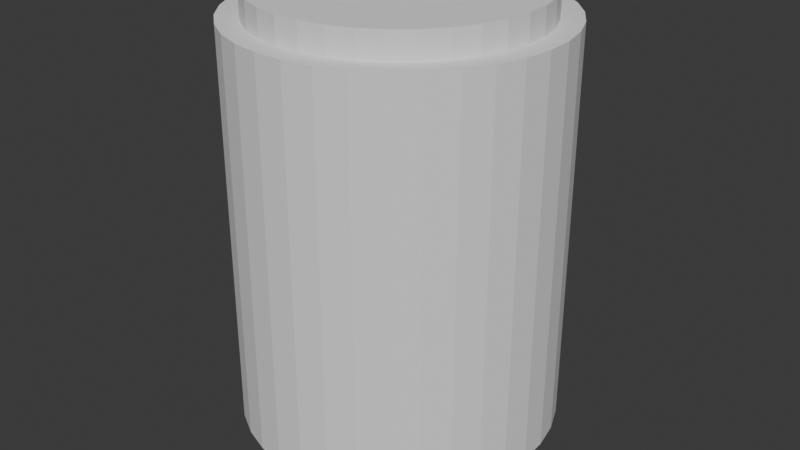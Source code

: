 # Source: trash_can.blend  (saved by Blender 4.4.32; exported with 4.5.12 LTS)
import bpy
from mathutils import Matrix  # noqa: F401  (used for matrix-valued properties, if any)

bpy.ops.wm.read_factory_settings(use_empty=True)
scene = bpy.context.scene
scene.name = 'Scene'

# ---- collections
col_collection = bpy.data.collections.new('Collection'); scene.collection.children.link(col_collection)

# ---- world
world_world = bpy.data.worlds.new('World'); scene.world = world_world
world_world.use_nodes = True; world_world.node_tree.nodes.clear()
_N = world_world.node_tree.nodes; _L = world_world.node_tree.links
n0 = _N.new('ShaderNodeOutputWorld'); n0.name = 'World Output'; n0.location = (300, 300)
n1 = _N.new('ShaderNodeBackground'); n1.name = 'Background'; n1.location = (10, 300)
n1.inputs[0].default_value = (0.05088, 0.05088, 0.05088, 1.0)
_L.new(n1.outputs[0], n0.inputs[0])
n0.is_active_output = True
world_world.color = (0.05088, 0.05088, 0.05088)
world_world.sun_shadow_jitter_overblur = 0.0

# ---- meshes
me_cylinder = bpy.data.meshes.new('Cylinder')
me_cylinder.from_pydata([(0.0, 0.8655, -1.0), (0.0, 0.8655, 1.0), (0.1545, 0.8516, -1.0), (0.1545, 0.8516, 1.0), (0.3041, 0.8103, -1.0), (0.3041, 0.8103, 1.0), (0.4439, 0.743, -1.0), (0.4439, 0.743, 1.0), (0.5695, 0.6518, -1.0), (0.5695, 0.6518, 1.0), (0.6767, 0.5396, -1.0), (0.6767, 0.5396, 1.0), (0.7622, 0.4101, -1.0), (0.7622, 0.4101, 1.0), (0.8232, 0.2675, -1.0), (0.8232, 0.2675, 1.0), (0.8577, 0.1162, -1.0), (0.8577, 0.1162, 1.0), (0.8647, -0.03883, -1.0), (0.8647, -0.03883, 1.0), (0.8438, -0.1926, -1.0), (0.8438, -0.1926, 1.0), (0.7959, -0.3402, -1.0), (0.7959, -0.3402, 1.0), (0.7223, -0.4768, -1.0), (0.7223, -0.4768, 1.0), (0.6256, -0.5981, -1.0), (0.6256, -0.5981, 1.0), (0.5087, -0.7002, -1.0), (0.5087, -0.7002, 1.0), (0.3755, -0.7798, -1.0), (0.3755, -0.7798, 1.0), (0.2303, -0.8343, -1.0), (0.2303, -0.8343, 1.0), (0.07759, -0.862, -1.0), (0.07759, -0.862, 1.0), (-0.07759, -0.862, -1.0), (-0.07759, -0.862, 1.0), (-0.2303, -0.8343, -1.0), (-0.2303, -0.8343, 1.0), (-0.3755, -0.7798, -1.0), (-0.3755, -0.7798, 1.0), (-0.5087, -0.7002, -1.0), (-0.5087, -0.7002, 1.0), (-0.6256, -0.5981, -1.0), (-0.6256, -0.5981, 1.0), (-0.7223, -0.4768, -1.0), (-0.7223, -0.4768, 1.0), (-0.7959, -0.3402, -1.0), (-0.7959, -0.3402, 1.0), (-0.8438, -0.1926, -1.0), (-0.8438, -0.1926, 1.0), (-0.8647, -0.03883, -1.0), (-0.8647, -0.03883, 1.0), (-0.8577, 0.1162, -1.0), (-0.8577, 0.1162, 1.0), (-0.8232, 0.2675, -1.0), (-0.8232, 0.2675, 1.0), (-0.7622, 0.4101, -1.0), (-0.7622, 0.4101, 1.0), (-0.6767, 0.5396, -1.0), (-0.6767, 0.5396, 1.0), (-0.5695, 0.6518, -1.0), (-0.5695, 0.6518, 1.0), (-0.4439, 0.743, -1.0), (-0.4439, 0.743, 1.0), (-0.3041, 0.8103, -1.0), (-0.3041, 0.8103, 1.0), (-0.1545, 0.8516, -1.0), (-0.1545, 0.8516, 1.0), (0.0, 1.0, -1.0), (0.1786, 0.9839, -1.0), (0.1786, 0.9839, 1.0), (0.0, 1.0, 1.0), (0.3514, 0.9362, -1.0), (0.3514, 0.9362, 1.0), (0.5129, 0.8584, -1.0), (0.5129, 0.8584, 1.0), (0.6579, 0.7531, -1.0), (0.6579, 0.7531, 1.0), (0.7818, 0.6235, -1.0), (0.7818, 0.6235, 1.0), (0.8806, 0.4739, -1.0), (0.8806, 0.4739, 1.0), (0.9511, 0.309, -1.0), (0.9511, 0.309, 1.0), (0.9909, 0.1342, -1.0), (0.9909, 0.1342, 1.0), (0.999, -0.04486, -1.0), (0.999, -0.04486, 1.0), (0.9749, -0.2225, -1.0), (0.9749, -0.2225, 1.0), (0.9195, -0.393, -1.0), (0.9195, -0.393, 1.0), (0.8346, -0.5509, -1.0), (0.8346, -0.5509, 1.0), (0.7228, -0.6911, -1.0), (0.7228, -0.6911, 1.0), (0.5878, -0.809, -1.0), (0.5878, -0.809, 1.0), (0.4339, -0.901, -1.0), (0.4339, -0.901, 1.0), (0.266, -0.964, -1.0), (0.266, -0.964, 1.0), (0.08964, -0.996, -1.0), (0.08964, -0.996, 1.0), (-0.08964, -0.996, -1.0), (-0.08964, -0.996, 1.0), (-0.266, -0.964, -1.0), (-0.266, -0.964, 1.0), (-0.4339, -0.901, -1.0), (-0.4339, -0.901, 1.0), (-0.5878, -0.809, -1.0), (-0.5878, -0.809, 1.0), (-0.7228, -0.6911, -1.0), (-0.7228, -0.6911, 1.0), (-0.8346, -0.5509, -1.0), (-0.8346, -0.5509, 1.0), (-0.9195, -0.393, -1.0), (-0.9195, -0.393, 1.0), (-0.9749, -0.2225, -1.0), (-0.9749, -0.2225, 1.0), (-0.999, -0.04486, -1.0), (-0.999, -0.04486, 1.0), (-0.9909, 0.1342, -1.0), (-0.9909, 0.1342, 1.0), (-0.9511, 0.309, -1.0), (-0.9511, 0.309, 1.0), (-0.8806, 0.4739, -1.0), (-0.8806, 0.4739, 1.0), (-0.7818, 0.6235, -1.0), (-0.7818, 0.6235, 1.0), (-0.6579, 0.7531, -1.0), (-0.6579, 0.7531, 1.0), (-0.5129, 0.8584, -1.0), (-0.5129, 0.8584, 1.0), (-0.3514, 0.9362, -1.0), (-0.3514, 0.9362, 1.0), (-0.1786, 0.9839, -1.0), (-0.1786, 0.9839, 1.0), (0.0, 0.8655, -1.0), (0.1545, 0.8516, -1.0), (0.1545, 0.8516, 1.0), (0.0, 0.8655, 1.0), (0.3041, 0.8103, -1.0), (0.3041, 0.8103, 1.0), (0.4439, 0.743, -1.0), (0.4439, 0.743, 1.0), (0.5695, 0.6518, -1.0), (0.5695, 0.6518, 1.0), (0.6767, 0.5396, -1.0), (0.6767, 0.5396, 1.0), (0.7622, 0.4101, -1.0), (0.7622, 0.4101, 1.0), (0.8232, 0.2675, -1.0), (0.8232, 0.2675, 1.0), (0.8577, 0.1162, -1.0), (0.8577, 0.1162, 1.0), (0.8647, -0.03883, -1.0), (0.8647, -0.03883, 1.0), (0.8438, -0.1926, -1.0), (0.8438, -0.1926, 1.0), (0.7959, -0.3402, -1.0), (0.7959, -0.3402, 1.0), (0.7223, -0.4768, -1.0), (0.7223, -0.4768, 1.0), (0.6256, -0.5981, -1.0), (0.6256, -0.5981, 1.0), (0.5087, -0.7002, -1.0), (0.5087, -0.7002, 1.0), (0.3755, -0.7798, -1.0), (0.3755, -0.7798, 1.0), (0.2303, -0.8343, -1.0), (0.2303, -0.8343, 1.0), (0.07759, -0.862, -1.0), (0.07759, -0.862, 1.0), (-0.07759, -0.862, -1.0), (-0.07759, -0.862, 1.0), (-0.2303, -0.8343, -1.0), (-0.2303, -0.8343, 1.0), (-0.3755, -0.7798, -1.0), (-0.3755, -0.7798, 1.0), (-0.5087, -0.7002, -1.0), (-0.5087, -0.7002, 1.0), (-0.6256, -0.5981, -1.0), (-0.6256, -0.5981, 1.0), (-0.7223, -0.4768, -1.0), (-0.7223, -0.4768, 1.0), (-0.7959, -0.3402, -1.0), (-0.7959, -0.3402, 1.0), (-0.8438, -0.1926, -1.0), (-0.8438, -0.1926, 1.0), (-0.8647, -0.03883, -1.0), (-0.8647, -0.03883, 1.0), (-0.8577, 0.1162, -1.0), (-0.8577, 0.1162, 1.0), (-0.8232, 0.2675, -1.0), (-0.8232, 0.2675, 1.0), (-0.7622, 0.4101, -1.0), (-0.7622, 0.4101, 1.0), (-0.6767, 0.5396, -1.0), (-0.6767, 0.5396, 1.0), (-0.5695, 0.6518, -1.0), (-0.5695, 0.6518, 1.0), (-0.4439, 0.743, -1.0), (-0.4439, 0.743, 1.0), (-0.3041, 0.8103, -1.0), (-0.3041, 0.8103, 1.0), (-0.1545, 0.8516, -1.0), (-0.1545, 0.8516, 1.0), (2.077e-08, 0.8655, -1.207), (0.1545, 0.8516, -1.207), (0.3041, 0.8103, -1.207), (0.4439, 0.743, -1.207), (0.5695, 0.6518, -1.207), (0.6767, 0.5396, -1.207), (0.7622, 0.4101, -1.207), (0.8232, 0.2675, -1.207), (0.8577, 0.1162, -1.207), (0.8647, -0.03883, -1.207), (0.8438, -0.1926, -1.207), (0.7959, -0.3402, -1.207), (0.7223, -0.4768, -1.207), (0.6256, -0.5981, -1.207), (0.5087, -0.7002, -1.207), (0.3755, -0.7798, -1.207), (0.2303, -0.8343, -1.207), (0.07759, -0.862, -1.207), (-0.07759, -0.862, -1.207), (-0.2303, -0.8343, -1.207), (-0.3755, -0.7798, -1.207), (-0.5087, -0.7002, -1.207), (-0.6256, -0.5981, -1.207), (-0.7223, -0.4768, -1.207), (-0.7959, -0.3402, -1.207), (-0.8438, -0.1926, -1.207), (-0.8647, -0.03883, -1.207), (-0.8577, 0.1162, -1.207), (-0.8232, 0.2675, -1.207), (-0.7622, 0.4101, -1.207), (-0.6767, 0.5396, -1.207), (-0.5695, 0.6518, -1.207), (-0.4439, 0.743, -1.207), (-0.3041, 0.8103, -1.207), (-0.1545, 0.8516, -1.207), (0.1545, 0.8516, 1.0), (0.0, 0.8655, 1.0), (0.3041, 0.8103, 1.0), (0.4439, 0.743, 1.0), (0.5695, 0.6518, 1.0), (0.6767, 0.5396, 1.0), (0.7622, 0.4101, 1.0), (0.8232, 0.2675, 1.0), (0.8577, 0.1162, 1.0), (0.8647, -0.03883, 1.0), (0.8438, -0.1926, 1.0), (0.7959, -0.3402, 1.0), (0.7223, -0.4768, 1.0), (0.6256, -0.5981, 1.0), (0.5087, -0.7002, 1.0), (0.3755, -0.7798, 1.0), (0.2303, -0.8343, 1.0), (0.07759, -0.862, 1.0), (-0.07759, -0.862, 1.0), (-0.2303, -0.8343, 1.0), (-0.3755, -0.7798, 1.0), (-0.5087, -0.7002, 1.0), (-0.6256, -0.5981, 1.0), (-0.7223, -0.4768, 1.0), (-0.7959, -0.3402, 1.0), (-0.8438, -0.1926, 1.0), (-0.8647, -0.03883, 1.0), (-0.8577, 0.1162, 1.0), (-0.8232, 0.2675, 1.0), (-0.7622, 0.4101, 1.0), (-0.6767, 0.5396, 1.0), (-0.5695, 0.6518, 1.0), (-0.4439, 0.743, 1.0), (-0.3041, 0.8103, 1.0), (-0.1545, 0.8516, 1.0), (0.08827, 0.4864, 1.129), (2.596e-09, 0.4944, 1.129), (0.1737, 0.4628, 1.129), (0.2536, 0.4244, 1.129), (0.3253, 0.3723, 1.129), (0.3865, 0.3082, 1.129), (0.4353, 0.2343, 1.129), (0.4702, 0.1528, 1.129), (0.4899, 0.06636, 1.129), (0.4939, -0.02218, 1.129), (0.482, -0.11, 1.129), (0.4546, -0.1943, 1.129), (0.4126, -0.2723, 1.129), (0.3573, -0.3416, 1.129), (0.2906, -0.4, 1.129), (0.2145, -0.4454, 1.129), (0.1315, -0.4766, 1.129), (0.04431, -0.4924, 1.129), (-0.04431, -0.4924, 1.129), (-0.1315, -0.4766, 1.129), (-0.2145, -0.4454, 1.129), (-0.2906, -0.4, 1.129), (-0.3573, -0.3416, 1.129), (-0.4126, -0.2723, 1.129), (-0.4546, -0.1943, 1.129), (-0.482, -0.11, 1.129), (-0.4939, -0.02218, 1.129), (-0.4899, 0.06636, 1.129), (-0.4702, 0.1528, 1.129), (-0.4353, 0.2343, 1.129), (-0.3865, 0.3082, 1.129), (-0.3253, 0.3723, 1.129), (-0.2536, 0.4244, 1.129), (-0.1737, 0.4628, 1.129), (-0.08827, 0.4864, 1.129), (0.1545, 0.8516, 1.129), (2.596e-09, 0.8655, 1.129), (0.3041, 0.8103, 1.129), (0.4439, 0.743, 1.129), (0.5695, 0.6518, 1.129), (0.6767, 0.5396, 1.129), (0.7622, 0.4101, 1.129), (0.8232, 0.2675, 1.129), (0.8577, 0.1162, 1.129), (0.8647, -0.03883, 1.129), (0.8438, -0.1926, 1.129), (0.7959, -0.3402, 1.129), (0.7223, -0.4768, 1.129), (0.6256, -0.5981, 1.129), (0.5087, -0.7002, 1.129), (0.3755, -0.7798, 1.129), (0.2303, -0.8343, 1.129), (0.07759, -0.862, 1.129), (-0.07759, -0.862, 1.129), (-0.2303, -0.8343, 1.129), (-0.3755, -0.7798, 1.129), (-0.5087, -0.7002, 1.129), (-0.6256, -0.5981, 1.129), (-0.7223, -0.4768, 1.129), (-0.7959, -0.3402, 1.129), (-0.8438, -0.1926, 1.129), (-0.8647, -0.03883, 1.129), (-0.8577, 0.1162, 1.129), (-0.8232, 0.2675, 1.129), (-0.7622, 0.4101, 1.129), (-0.6767, 0.5396, 1.129), (-0.5695, 0.6518, 1.129), (-0.4439, 0.743, 1.129), (-0.3041, 0.8103, 1.129), (-0.1545, 0.8516, 1.129), (0.08827, 0.4864, 1.052), (-2.546e-08, 0.4944, 1.052), (0.1737, 0.4628, 1.052), (0.2536, 0.4244, 1.052), (0.3253, 0.3723, 1.052), (0.3865, 0.3082, 1.052), (0.4353, 0.2343, 1.052), (0.4702, 0.1528, 1.052), (0.4899, 0.06636, 1.052), (0.4939, -0.02218, 1.052), (0.482, -0.11, 1.052), (0.4546, -0.1943, 1.052), (0.4126, -0.2723, 1.052), (0.3573, -0.3416, 1.052), (0.2906, -0.4, 1.052), (0.2145, -0.4454, 1.052), (0.1315, -0.4766, 1.052), (0.04431, -0.4924, 1.052), (-0.04431, -0.4924, 1.052), (-0.1315, -0.4766, 1.052), (-0.2145, -0.4454, 1.052), (-0.2906, -0.4, 1.052), (-0.3573, -0.3416, 1.052), (-0.4126, -0.2723, 1.052), (-0.4546, -0.1943, 1.052), (-0.482, -0.11, 1.052), (-0.4939, -0.02218, 1.052), (-0.4899, 0.06636, 1.052), (-0.4702, 0.1528, 1.052), (-0.4353, 0.2343, 1.052), (-0.3865, 0.3082, 1.052), (-0.3253, 0.3723, 1.052), (-0.2536, 0.4244, 1.052), (-0.1737, 0.4628, 1.052), (-0.08827, 0.4864, 1.052)], [], [(70, 73, 72, 71), (71, 72, 75, 74), (74, 75, 77, 76), (76, 77, 79, 78), (78, 79, 81, 80), (80, 81, 83, 82), (82, 83, 85, 84), (84, 85, 87, 86), (86, 87, 89, 88), (88, 89, 91, 90), (90, 91, 93, 92), (92, 93, 95, 94), (94, 95, 97, 96), (96, 97, 99, 98), (98, 99, 101, 100), (100, 101, 103, 102), (102, 103, 105, 104), (104, 105, 107, 106), (106, 107, 109, 108), (108, 109, 111, 110), (110, 111, 113, 112), (112, 113, 115, 114), (114, 115, 117, 116), (116, 117, 119, 118), (118, 119, 121, 120), (120, 121, 123, 122), (122, 123, 125, 124), (124, 125, 127, 126), (126, 127, 129, 128), (128, 129, 131, 130), (130, 131, 133, 132), (132, 133, 135, 134), (134, 135, 137, 136), (41, 39, 179, 181), (136, 137, 139, 138), (138, 139, 73, 70), (67, 65, 205, 207), (2, 0, 70, 71), (1, 3, 72, 73), (4, 2, 71, 74), (3, 5, 75, 72), (6, 4, 74, 76), (5, 7, 77, 75), (8, 6, 76, 78), (7, 9, 79, 77), (10, 8, 78, 80), (9, 11, 81, 79), (12, 10, 80, 82), (11, 13, 83, 81), (14, 12, 82, 84), (13, 15, 85, 83), (16, 14, 84, 86), (15, 17, 87, 85), (18, 16, 86, 88), (17, 19, 89, 87), (20, 18, 88, 90), (19, 21, 91, 89), (22, 20, 90, 92), (21, 23, 93, 91), (24, 22, 92, 94), (23, 25, 95, 93), (26, 24, 94, 96), (25, 27, 97, 95), (28, 26, 96, 98), (27, 29, 99, 97), (30, 28, 98, 100), (29, 31, 101, 99), (32, 30, 100, 102), (31, 33, 103, 101), (34, 32, 102, 104), (33, 35, 105, 103), (36, 34, 104, 106), (35, 37, 107, 105), (38, 36, 106, 108), (37, 39, 109, 107), (40, 38, 108, 110), (39, 41, 111, 109), (42, 40, 110, 112), (41, 43, 113, 111), (44, 42, 112, 114), (43, 45, 115, 113), (46, 44, 114, 116), (45, 47, 117, 115), (48, 46, 116, 118), (47, 49, 119, 117), (50, 48, 118, 120), (49, 51, 121, 119), (52, 50, 120, 122), (51, 53, 123, 121), (54, 52, 122, 124), (53, 55, 125, 123), (56, 54, 124, 126), (55, 57, 127, 125), (58, 56, 126, 128), (57, 59, 129, 127), (60, 58, 128, 130), (59, 61, 131, 129), (62, 60, 130, 132), (61, 63, 133, 131), (64, 62, 132, 134), (63, 65, 135, 133), (66, 64, 134, 136), (65, 67, 137, 135), (68, 66, 136, 138), (67, 69, 139, 137), (0, 68, 138, 70), (69, 1, 73, 139), (183, 181, 265, 266), (154, 156, 218, 217), (15, 13, 153, 155), (66, 68, 208, 206), (40, 42, 182, 180), (14, 16, 156, 154), (69, 67, 207, 209), (43, 41, 181, 183), (17, 15, 155, 157), (68, 0, 140, 208), (42, 44, 184, 182), (16, 18, 158, 156), (1, 69, 209, 143), (45, 43, 183, 185), (19, 17, 157, 159), (44, 46, 186, 184), (18, 20, 160, 158), (47, 45, 185, 187), (21, 19, 159, 161), (46, 48, 188, 186), (20, 22, 162, 160), (49, 47, 187, 189), (23, 21, 161, 163), (48, 50, 190, 188), (22, 24, 164, 162), (51, 49, 189, 191), (25, 23, 163, 165), (50, 52, 192, 190), (24, 26, 166, 164), (53, 51, 191, 193), (27, 25, 165, 167), (52, 54, 194, 192), (26, 28, 168, 166), (0, 2, 141, 140), (55, 53, 193, 195), (29, 27, 167, 169), (3, 1, 143, 142), (54, 56, 196, 194), (28, 30, 170, 168), (2, 4, 144, 141), (57, 55, 195, 197), (31, 29, 169, 171), (5, 3, 142, 145), (56, 58, 198, 196), (30, 32, 172, 170), (4, 6, 146, 144), (59, 57, 197, 199), (33, 31, 171, 173), (7, 5, 145, 147), (58, 60, 200, 198), (32, 34, 174, 172), (6, 8, 148, 146), (61, 59, 199, 201), (35, 33, 173, 175), (9, 7, 147, 149), (60, 62, 202, 200), (34, 36, 176, 174), (8, 10, 150, 148), (63, 61, 201, 203), (37, 35, 175, 177), (11, 9, 149, 151), (62, 64, 204, 202), (36, 38, 178, 176), (10, 12, 152, 150), (65, 63, 203, 205), (39, 37, 177, 179), (13, 11, 151, 153), (64, 66, 206, 204), (38, 40, 180, 178), (12, 14, 154, 152), (210, 211, 212, 213, 214, 215, 216, 217, 218, 219, 220, 221, 222, 223, 224, 225, 226, 227, 228, 229, 230, 231, 232, 233, 234, 235, 236, 237, 238, 239, 240, 241, 242, 243, 244), (208, 140, 210, 244), (168, 170, 225, 224), (182, 184, 232, 231), (141, 144, 212, 211), (196, 198, 239, 238), (156, 158, 219, 218), (170, 172, 226, 225), (184, 186, 233, 232), (144, 146, 213, 212), (198, 200, 240, 239), (158, 160, 220, 219), (172, 174, 227, 226), (186, 188, 234, 233), (146, 148, 214, 213), (200, 202, 241, 240), (160, 162, 221, 220), (174, 176, 228, 227), (188, 190, 235, 234), (148, 150, 215, 214), (202, 204, 242, 241), (162, 164, 222, 221), (176, 178, 229, 228), (190, 192, 236, 235), (150, 152, 216, 215), (204, 206, 243, 242), (164, 166, 223, 222), (178, 180, 230, 229), (192, 194, 237, 236), (152, 154, 217, 216), (206, 208, 244, 243), (166, 168, 224, 223), (180, 182, 231, 230), (140, 141, 211, 210), (194, 196, 238, 237), (251, 250, 320, 321), (142, 143, 246, 245), (197, 195, 272, 273), (157, 155, 252, 253), (143, 209, 279, 246), (171, 169, 259, 260), (185, 183, 266, 267), (145, 142, 245, 247), (199, 197, 273, 274), (159, 157, 253, 254), (173, 171, 260, 261), (187, 185, 267, 268), (147, 145, 247, 248), (201, 199, 274, 275), (161, 159, 254, 255), (175, 173, 261, 262), (189, 187, 268, 269), (149, 147, 248, 249), (203, 201, 275, 276), (163, 161, 255, 256), (177, 175, 262, 263), (191, 189, 269, 270), (151, 149, 249, 250), (205, 203, 276, 277), (165, 163, 256, 257), (179, 177, 263, 264), (193, 191, 270, 271), (153, 151, 250, 251), (207, 205, 277, 278), (167, 165, 257, 258), (181, 179, 264, 265), (195, 193, 271, 272), (155, 153, 251, 252), (209, 207, 278, 279), (169, 167, 258, 259), (305, 304, 374, 375), (278, 277, 347, 348), (265, 264, 334, 335), (252, 251, 321, 322), (279, 278, 348, 349), (266, 265, 335, 336), (253, 252, 322, 323), (246, 279, 349, 316), (267, 266, 336, 337), (254, 253, 323, 324), (268, 267, 337, 338), (255, 254, 324, 325), (269, 268, 338, 339), (256, 255, 325, 326), (270, 269, 339, 340), (257, 256, 326, 327), (271, 270, 340, 341), (258, 257, 327, 328), (272, 271, 341, 342), (259, 258, 328, 329), (245, 246, 316, 315), (273, 272, 342, 343), (260, 259, 329, 330), (247, 245, 315, 317), (274, 273, 343, 344), (261, 260, 330, 331), (248, 247, 317, 318), (275, 274, 344, 345), (262, 261, 331, 332), (249, 248, 318, 319), (276, 275, 345, 346), (263, 262, 332, 333), (250, 249, 319, 320), (277, 276, 346, 347), (264, 263, 333, 334), (281, 280, 315, 316), (280, 282, 317, 315), (282, 283, 318, 317), (283, 284, 319, 318), (284, 285, 320, 319), (285, 286, 321, 320), (286, 287, 322, 321), (287, 288, 323, 322), (288, 289, 324, 323), (289, 290, 325, 324), (290, 291, 326, 325), (291, 292, 327, 326), (292, 293, 328, 327), (293, 294, 329, 328), (294, 295, 330, 329), (295, 296, 331, 330), (296, 297, 332, 331), (297, 298, 333, 332), (298, 299, 334, 333), (299, 300, 335, 334), (300, 301, 336, 335), (301, 302, 337, 336), (302, 303, 338, 337), (303, 304, 339, 338), (304, 305, 340, 339), (305, 306, 341, 340), (306, 307, 342, 341), (307, 308, 343, 342), (308, 309, 344, 343), (309, 310, 345, 344), (310, 311, 346, 345), (311, 312, 347, 346), (312, 313, 348, 347), (313, 314, 349, 348), (314, 281, 316, 349), (350, 351, 384, 383, 382, 381, 380, 379, 378, 377, 376, 375, 374, 373, 372, 371, 370, 369, 368, 367, 366, 365, 364, 363, 362, 361, 360, 359, 358, 357, 356, 355, 354, 353, 352), (292, 291, 361, 362), (306, 305, 375, 376), (293, 292, 362, 363), (307, 306, 376, 377), (294, 293, 363, 364), (280, 281, 351, 350), (308, 307, 377, 378), (295, 294, 364, 365), (282, 280, 350, 352), (309, 308, 378, 379), (296, 295, 365, 366), (283, 282, 352, 353), (310, 309, 379, 380), (297, 296, 366, 367), (284, 283, 353, 354), (311, 310, 380, 381), (298, 297, 367, 368), (285, 284, 354, 355), (312, 311, 381, 382), (299, 298, 368, 369), (286, 285, 355, 356), (313, 312, 382, 383), (300, 299, 369, 370), (287, 286, 356, 357), (314, 313, 383, 384), (301, 300, 370, 371), (288, 287, 357, 358), (281, 314, 384, 351), (302, 301, 371, 372), (289, 288, 358, 359), (303, 302, 372, 373), (290, 289, 359, 360), (304, 303, 373, 374), (291, 290, 360, 361)])
_uv = me_cylinder.uv_layers.new(name='UVMap')
_uv.uv.foreach_set('vector', [1.0, 0.5, 1.0, 1.0, 0.9714, 1.0, 0.9714, 0.5, 0.9714, 0.5, 0.9714, 1.0, 0.9429, 1.0, 0.9429, 0.5, 0.9429, 0.5, 0.9429, 1.0, 0.9143, 1.0, 0.9143, 0.5, 0.9143, 0.5, 0.9143, 1.0, 0.8857, 1.0, 0.8857, 0.5, 0.8857, 0.5, 0.8857, 1.0, 0.8571, 1.0, 0.8571, 0.5, 0.8571, 0.5, 0.8571, 1.0, 0.8286, 1.0, 0.8286, 0.5, 0.8286, 0.5, 0.8286, 1.0, 0.8, 1.0, 0.8, 0.5, 0.8, 0.5, 0.8, 1.0, 0.7714, 1.0, 0.7714, 0.5, 0.7714, 0.5, 0.7714, 1.0, 0.7429, 1.0, 0.7429, 0.5, 0.7429, 0.5, 0.7429, 1.0, 0.7143, 1.0, 0.7143, 0.5, 0.7143, 0.5, 0.7143, 1.0, 0.6857, 1.0, 0.6857, 0.5, 0.6857, 0.5, 0.6857, 1.0, 0.6571, 1.0, 0.6571, 0.5, 0.6571, 0.5, 0.6571, 1.0, 0.6286, 1.0, 0.6286, 0.5, 0.6286, 0.5, 0.6286, 1.0, 0.6, 1.0, 0.6, 0.5, 0.6, 0.5, 0.6, 1.0, 0.5714, 1.0, 0.5714, 0.5, 0.5714, 0.5, 0.5714, 1.0, 0.5429, 1.0, 0.5429, 0.5, 0.5429, 0.5, 0.5429, 1.0, 0.5143, 1.0, 0.5143, 0.5, 0.5143, 0.5, 0.5143, 1.0, 0.4857, 1.0, 0.4857, 0.5, 0.4857, 0.5, 0.4857, 1.0, 0.4571, 1.0, 0.4571, 0.5, 0.4571, 0.5, 0.4571, 1.0, 0.4286, 1.0, 0.4286, 0.5, 0.4286, 0.5, 0.4286, 1.0, 0.4, 1.0, 0.4, 0.5, 0.4, 0.5, 0.4, 1.0, 0.3714, 1.0, 0.3714, 0.5, 0.3714, 0.5, 0.3714, 1.0, 0.3429, 1.0, 0.3429, 0.5, 0.3429, 0.5, 0.3429, 1.0, 0.3143, 1.0, 0.3143, 0.5, 0.3143, 0.5, 0.3143, 1.0, 0.2857, 1.0, 0.2857, 0.5, 0.2857, 0.5, 0.2857, 1.0, 0.2571, 1.0, 0.2571, 0.5, 0.2571, 0.5, 0.2571, 1.0, 0.2286, 1.0, 0.2286, 0.5, 0.2286, 0.5, 0.2286, 1.0, 0.2, 1.0, 0.2, 0.5, 0.2, 0.5, 0.2, 1.0, 0.1714, 1.0, 0.1714, 0.5, 0.1714, 0.5, 0.1714, 1.0, 0.1429, 1.0, 0.1429, 0.5, 0.1429, 0.5, 0.1429, 1.0, 0.1143, 1.0, 0.1143, 0.5, 0.1143, 0.5, 0.1143, 1.0, 0.08571, 1.0, 0.08571, 0.5, 0.08571, 0.5, 0.08571, 1.0, 0.05714, 1.0, 0.05714, 0.5, 0.1599, 0.06284, 0.1947, 0.04976, 0.1947, 0.04976, 0.1599, 0.06284, 0.05714, 0.5, 0.05714, 1.0, 0.02857, 1.0, 0.02857, 0.5, 0.02857, 0.5, 0.02857, 1.0, 5.588e-08, 1.0, 5.588e-08, 0.5, 0.177, 0.4445, 0.1435, 0.4283, 0.1435, 0.4283, 0.177, 0.4445, 0.7871, 0.4544, 0.75, 0.4577, 0.75, 0.49, 0.7929, 0.4861, 0.25, 0.4577, 0.2871, 0.4544, 0.2929, 0.4861, 0.25, 0.49, 0.823, 0.4445, 0.7871, 0.4544, 0.7929, 0.4861, 0.8343, 0.4747, 0.2871, 0.4544, 0.323, 0.4445, 0.3343, 0.4747, 0.2929, 0.4861, 0.8565, 0.4283, 0.823, 0.4445, 0.8343, 0.4747, 0.8731, 0.456, 0.323, 0.4445, 0.3565, 0.4283, 0.3731, 0.456, 0.3343, 0.4747, 0.8867, 0.4064, 0.8565, 0.4283, 0.8731, 0.456, 0.9079, 0.4307, 0.3565, 0.4283, 0.3867, 0.4064, 0.4079, 0.4307, 0.3731, 0.456, 0.9124, 0.3795, 0.8867, 0.4064, 0.9079, 0.4307, 0.9376, 0.3996, 0.3867, 0.4064, 0.4124, 0.3795, 0.4376, 0.3996, 0.4079, 0.4307, 0.9329, 0.3484, 0.9124, 0.3795, 0.9376, 0.3996, 0.9613, 0.3637, 0.4124, 0.3795, 0.4329, 0.3484, 0.4613, 0.3637, 0.4376, 0.3996, 0.9476, 0.3142, 0.9329, 0.3484, 0.9613, 0.3637, 0.9783, 0.3242, 0.4329, 0.3484, 0.4476, 0.3142, 0.4783, 0.3242, 0.4613, 0.3637, 0.9558, 0.2779, 0.9476, 0.3142, 0.9783, 0.3242, 0.9878, 0.2822, 0.4476, 0.3142, 0.4558, 0.2779, 0.4878, 0.2822, 0.4783, 0.3242, 0.9575, 0.2407, 0.9558, 0.2779, 0.9878, 0.2822, 0.9898, 0.2392, 0.4558, 0.2779, 0.4575, 0.2407, 0.4898, 0.2392, 0.4878, 0.2822, 0.9525, 0.2038, 0.9575, 0.2407, 0.9898, 0.2392, 0.984, 0.1966, 0.4575, 0.2407, 0.4525, 0.2038, 0.484, 0.1966, 0.4898, 0.2392, 0.941, 0.1684, 0.9525, 0.2038, 0.984, 0.1966, 0.9707, 0.1557, 0.4525, 0.2038, 0.441, 0.1684, 0.4707, 0.1557, 0.484, 0.1966, 0.9234, 0.1356, 0.941, 0.1684, 0.9707, 0.1557, 0.9503, 0.1178, 0.441, 0.1684, 0.4234, 0.1356, 0.4503, 0.1178, 0.4707, 0.1557, 0.9001, 0.1064, 0.9234, 0.1356, 0.9503, 0.1178, 0.9235, 0.08414, 0.4234, 0.1356, 0.4001, 0.1064, 0.4235, 0.08414, 0.4503, 0.1178, 0.8721, 0.08195, 0.9001, 0.1064, 0.9235, 0.08414, 0.8911, 0.05584, 0.4001, 0.1064, 0.3721, 0.08195, 0.3911, 0.05584, 0.4235, 0.08414, 0.8401, 0.06284, 0.8721, 0.08195, 0.8911, 0.05584, 0.8541, 0.03377, 0.3721, 0.08195, 0.3401, 0.06284, 0.3541, 0.03377, 0.3911, 0.05584, 0.8053, 0.04976, 0.8401, 0.06284, 0.8541, 0.03377, 0.8138, 0.01865, 0.3401, 0.06284, 0.3053, 0.04976, 0.3138, 0.01865, 0.3541, 0.03377, 0.7686, 0.04311, 0.8053, 0.04976, 0.8138, 0.01865, 0.7715, 0.01097, 0.3053, 0.04976, 0.2686, 0.04311, 0.2715, 0.01097, 0.3138, 0.01865, 0.7314, 0.04311, 0.7686, 0.04311, 0.7715, 0.01097, 0.7285, 0.01097, 0.2686, 0.04311, 0.2314, 0.04311, 0.2285, 0.01097, 0.2715, 0.01097, 0.6947, 0.04976, 0.7314, 0.04311, 0.7285, 0.01097, 0.6862, 0.01865, 0.2314, 0.04311, 0.1947, 0.04976, 0.1862, 0.01865, 0.2285, 0.01097, 0.6599, 0.06284, 0.6947, 0.04976, 0.6862, 0.01865, 0.6459, 0.03377, 0.1947, 0.04976, 0.1599, 0.06284, 0.1459, 0.03377, 0.1862, 0.01865, 0.6279, 0.08195, 0.6599, 0.06284, 0.6459, 0.03377, 0.6089, 0.05584, 0.1599, 0.06284, 0.1279, 0.08195, 0.1089, 0.05584, 0.1459, 0.03377, 0.5999, 0.1064, 0.6279, 0.08195, 0.6089, 0.05584, 0.5765, 0.08414, 0.1279, 0.08195, 0.09986, 0.1064, 0.07653, 0.08414, 0.1089, 0.05584, 0.5766, 0.1356, 0.5999, 0.1064, 0.5765, 0.08414, 0.5497, 0.1178, 0.09986, 0.1064, 0.07664, 0.1356, 0.0497, 0.1178, 0.07653, 0.08414, 0.559, 0.1684, 0.5766, 0.1356, 0.5497, 0.1178, 0.5293, 0.1557, 0.07664, 0.1356, 0.05899, 0.1684, 0.02931, 0.1557, 0.0497, 0.1178, 0.5475, 0.2038, 0.559, 0.1684, 0.5293, 0.1557, 0.516, 0.1966, 0.05899, 0.1684, 0.04748, 0.2038, 0.01602, 0.1966, 0.02931, 0.1557, 0.5425, 0.2407, 0.5475, 0.2038, 0.516, 0.1966, 0.5102, 0.2392, 0.04748, 0.2038, 0.04248, 0.2407, 0.01024, 0.2392, 0.01602, 0.1966, 0.5442, 0.2779, 0.5425, 0.2407, 0.5102, 0.2392, 0.5122, 0.2822, 0.04248, 0.2407, 0.04415, 0.2779, 0.01217, 0.2822, 0.01024, 0.2392, 0.5524, 0.3142, 0.5442, 0.2779, 0.5122, 0.2822, 0.5217, 0.3242, 0.04415, 0.2779, 0.05244, 0.3142, 0.02175, 0.3242, 0.01217, 0.2822, 0.5671, 0.3484, 0.5524, 0.3142, 0.5217, 0.3242, 0.5387, 0.3637, 0.05244, 0.3142, 0.06708, 0.3484, 0.03866, 0.3637, 0.02175, 0.3242, 0.5876, 0.3795, 0.5671, 0.3484, 0.5387, 0.3637, 0.5624, 0.3996, 0.06708, 0.3484, 0.08759, 0.3795, 0.06236, 0.3996, 0.03866, 0.3637, 0.6133, 0.4064, 0.5876, 0.3795, 0.5624, 0.3996, 0.5921, 0.4307, 0.08759, 0.3795, 0.1133, 0.4064, 0.09209, 0.4307, 0.06236, 0.3996, 0.6435, 0.4283, 0.6133, 0.4064, 0.5921, 0.4307, 0.6269, 0.456, 0.1133, 0.4064, 0.1435, 0.4283, 0.1269, 0.456, 0.09209, 0.4307, 0.677, 0.4445, 0.6435, 0.4283, 0.6269, 0.456, 0.6657, 0.4747, 0.1435, 0.4283, 0.177, 0.4445, 0.1657, 0.4747, 0.1269, 0.456, 0.7129, 0.4544, 0.677, 0.4445, 0.6657, 0.4747, 0.7071, 0.4861, 0.177, 0.4445, 0.2129, 0.4544, 0.2071, 0.4861, 0.1657, 0.4747, 0.75, 0.4577, 0.7129, 0.4544, 0.7071, 0.4861, 0.75, 0.49, 0.2129, 0.4544, 0.25, 0.4577, 0.25, 0.49, 0.2071, 0.4861, 0.1279, 0.08195, 0.1599, 0.06284, 0.1599, 0.06284, 0.1279, 0.08195, 0.9476, 0.3142, 0.9558, 0.2779, 0.9558, 0.2779, 0.9476, 0.3142, 0.4476, 0.3142, 0.4329, 0.3484, 0.4329, 0.3484, 0.4476, 0.3142, 0.677, 0.4445, 0.7129, 0.4544, 0.7129, 0.4544, 0.677, 0.4445, 0.6599, 0.06284, 0.6279, 0.08195, 0.6279, 0.08195, 0.6599, 0.06284, 0.9476, 0.3142, 0.9558, 0.2779, 0.9558, 0.2779, 0.9476, 0.3142, 0.2129, 0.4544, 0.177, 0.4445, 0.177, 0.4445, 0.2129, 0.4544, 0.1279, 0.08195, 0.1599, 0.06284, 0.1599, 0.06284, 0.1279, 0.08195, 0.4558, 0.2779, 0.4476, 0.3142, 0.4476, 0.3142, 0.4558, 0.2779, 0.7129, 0.4544, 0.75, 0.4577, 0.75, 0.4577, 0.7129, 0.4544, 0.6279, 0.08195, 0.5999, 0.1064, 0.5999, 0.1064, 0.6279, 0.08195, 0.9558, 0.2779, 0.9575, 0.2407, 0.9575, 0.2407, 0.9558, 0.2779, 0.25, 0.4577, 0.2129, 0.4544, 0.2129, 0.4544, 0.25, 0.4577, 0.09986, 0.1064, 0.1279, 0.08195, 0.1279, 0.08195, 0.09986, 0.1064, 0.4575, 0.2407, 0.4558, 0.2779, 0.4558, 0.2779, 0.4575, 0.2407, 0.5999, 0.1064, 0.5766, 0.1356, 0.5766, 0.1356, 0.5999, 0.1064, 0.9575, 0.2407, 0.9525, 0.2038, 0.9525, 0.2038, 0.9575, 0.2407, 0.07664, 0.1356, 0.09986, 0.1064, 0.09986, 0.1064, 0.07664, 0.1356, 0.4525, 0.2038, 0.4575, 0.2407, 0.4575, 0.2407, 0.4525, 0.2038, 0.5766, 0.1356, 0.559, 0.1684, 0.559, 0.1684, 0.5766, 0.1356, 0.9525, 0.2038, 0.941, 0.1684, 0.941, 0.1684, 0.9525, 0.2038, 0.05899, 0.1684, 0.07664, 0.1356, 0.07664, 0.1356, 0.05899, 0.1684, 0.441, 0.1684, 0.4525, 0.2038, 0.4525, 0.2038, 0.441, 0.1684, 0.559, 0.1684, 0.5475, 0.2038, 0.5475, 0.2038, 0.559, 0.1684, 0.941, 0.1684, 0.9234, 0.1356, 0.9234, 0.1356, 0.941, 0.1684, 0.04748, 0.2038, 0.05899, 0.1684, 0.05899, 0.1684, 0.04748, 0.2038, 0.4234, 0.1356, 0.441, 0.1684, 0.441, 0.1684, 0.4234, 0.1356, 0.5475, 0.2038, 0.5425, 0.2407, 0.5425, 0.2407, 0.5475, 0.2038, 0.9234, 0.1356, 0.9001, 0.1064, 0.9001, 0.1064, 0.9234, 0.1356, 0.04248, 0.2407, 0.04748, 0.2038, 0.04748, 0.2038, 0.04248, 0.2407, 0.4001, 0.1064, 0.4234, 0.1356, 0.4234, 0.1356, 0.4001, 0.1064, 0.5425, 0.2407, 0.5442, 0.2779, 0.5442, 0.2779, 0.5425, 0.2407, 0.9001, 0.1064, 0.8721, 0.08195, 0.8721, 0.08195, 0.9001, 0.1064, 0.75, 0.4577, 0.7871, 0.4544, 0.7871, 0.4544, 0.75, 0.4577, 0.04415, 0.2779, 0.04248, 0.2407, 0.04248, 0.2407, 0.04415, 0.2779, 0.3721, 0.08195, 0.4001, 0.1064, 0.4001, 0.1064, 0.3721, 0.08195, 0.2871, 0.4544, 0.25, 0.4577, 0.25, 0.4577, 0.2871, 0.4544, 0.5442, 0.2779, 0.5524, 0.3142, 0.5524, 0.3142, 0.5442, 0.2779, 0.8721, 0.08195, 0.8401, 0.06284, 0.8401, 0.06284, 0.8721, 0.08195, 0.7871, 0.4544, 0.823, 0.4445, 0.823, 0.4445, 0.7871, 0.4544, 0.05244, 0.3142, 0.04415, 0.2779, 0.04415, 0.2779, 0.05244, 0.3142, 0.3401, 0.06284, 0.3721, 0.08195, 0.3721, 0.08195, 0.3401, 0.06284, 0.323, 0.4445, 0.2871, 0.4544, 0.2871, 0.4544, 0.323, 0.4445, 0.5524, 0.3142, 0.5671, 0.3484, 0.5671, 0.3484, 0.5524, 0.3142, 0.8401, 0.06284, 0.8053, 0.04976, 0.8053, 0.04976, 0.8401, 0.06284, 0.823, 0.4445, 0.8565, 0.4283, 0.8565, 0.4283, 0.823, 0.4445, 0.06708, 0.3484, 0.05244, 0.3142, 0.05244, 0.3142, 0.06708, 0.3484, 0.3053, 0.04976, 0.3401, 0.06284, 0.3401, 0.06284, 0.3053, 0.04976, 0.3565, 0.4283, 0.323, 0.4445, 0.323, 0.4445, 0.3565, 0.4283, 0.5671, 0.3484, 0.5876, 0.3795, 0.5876, 0.3795, 0.5671, 0.3484, 0.8053, 0.04976, 0.7686, 0.04311, 0.7686, 0.04311, 0.8053, 0.04976, 0.8565, 0.4283, 0.8867, 0.4064, 0.8867, 0.4064, 0.8565, 0.4283, 0.08759, 0.3795, 0.06708, 0.3484, 0.06708, 0.3484, 0.08759, 0.3795, 0.2686, 0.04311, 0.3053, 0.04976, 0.3053, 0.04976, 0.2686, 0.04311, 0.3867, 0.4064, 0.3565, 0.4283, 0.3565, 0.4283, 0.3867, 0.4064, 0.5876, 0.3795, 0.6133, 0.4064, 0.6133, 0.4064, 0.5876, 0.3795, 0.7686, 0.04311, 0.7314, 0.04311, 0.7314, 0.04311, 0.7686, 0.04311, 0.8867, 0.4064, 0.9124, 0.3795, 0.9124, 0.3795, 0.8867, 0.4064, 0.1133, 0.4064, 0.08759, 0.3795, 0.08759, 0.3795, 0.1133, 0.4064, 0.2314, 0.04311, 0.2686, 0.04311, 0.2686, 0.04311, 0.2314, 0.04311, 0.4124, 0.3795, 0.3867, 0.4064, 0.3867, 0.4064, 0.4124, 0.3795, 0.6133, 0.4064, 0.6435, 0.4283, 0.6435, 0.4283, 0.6133, 0.4064, 0.7314, 0.04311, 0.6947, 0.04976, 0.6947, 0.04976, 0.7314, 0.04311, 0.9124, 0.3795, 0.9329, 0.3484, 0.9329, 0.3484, 0.9124, 0.3795, 0.1435, 0.4283, 0.1133, 0.4064, 0.1133, 0.4064, 0.1435, 0.4283, 0.1947, 0.04976, 0.2314, 0.04311, 0.2314, 0.04311, 0.1947, 0.04976, 0.4329, 0.3484, 0.4124, 0.3795, 0.4124, 0.3795, 0.4329, 0.3484, 0.6435, 0.4283, 0.677, 0.4445, 0.677, 0.4445, 0.6435, 0.4283, 0.6947, 0.04976, 0.6599, 0.06284, 0.6599, 0.06284, 0.6947, 0.04976, 0.9329, 0.3484, 0.9476, 0.3142, 0.9476, 0.3142, 0.9329, 0.3484, 0.75, 0.4577, 0.7871, 0.4544, 0.823, 0.4445, 0.8565, 0.4283, 0.8867, 0.4064, 0.9124, 0.3795, 0.9329, 0.3484, 0.9476, 0.3142, 0.9558, 0.2779, 0.9575, 0.2407, 0.9525, 0.2038, 0.941, 0.1684, 0.9234, 0.1356, 0.9001, 0.1064, 0.8721, 0.08195, 0.8401, 0.06284, 0.8053, 0.04976, 0.7686, 0.04311, 0.7314, 0.04311, 0.6947, 0.04976, 0.6599, 0.06284, 0.6279, 0.08195, 0.5999, 0.1064, 0.5766, 0.1356, 0.559, 0.1684, 0.5475, 0.2038, 0.5425, 0.2407, 0.5442, 0.2779, 0.5524, 0.3142, 0.5671, 0.3484, 0.5876, 0.3795, 0.6133, 0.4064, 0.6435, 0.4283, 0.677, 0.4445, 0.7129, 0.4544, 0.7129, 0.4544, 0.75, 0.4577, 0.75, 0.4577, 0.7129, 0.4544, 0.8721, 0.08195, 0.8401, 0.06284, 0.8401, 0.06284, 0.8721, 0.08195, 0.6279, 0.08195, 0.5999, 0.1064, 0.5999, 0.1064, 0.6279, 0.08195, 0.7871, 0.4544, 0.823, 0.4445, 0.823, 0.4445, 0.7871, 0.4544, 0.5524, 0.3142, 0.5671, 0.3484, 0.5671, 0.3484, 0.5524, 0.3142, 0.9558, 0.2779, 0.9575, 0.2407, 0.9575, 0.2407, 0.9558, 0.2779, 0.8401, 0.06284, 0.8053, 0.04976, 0.8053, 0.04976, 0.8401, 0.06284, 0.5999, 0.1064, 0.5766, 0.1356, 0.5766, 0.1356, 0.5999, 0.1064, 0.823, 0.4445, 0.8565, 0.4283, 0.8565, 0.4283, 0.823, 0.4445, 0.5671, 0.3484, 0.5876, 0.3795, 0.5876, 0.3795, 0.5671, 0.3484, 0.9575, 0.2407, 0.9525, 0.2038, 0.9525, 0.2038, 0.9575, 0.2407, 0.8053, 0.04976, 0.7686, 0.04311, 0.7686, 0.04311, 0.8053, 0.04976, 0.5766, 0.1356, 0.559, 0.1684, 0.559, 0.1684, 0.5766, 0.1356, 0.8565, 0.4283, 0.8867, 0.4064, 0.8867, 0.4064, 0.8565, 0.4283, 0.5876, 0.3795, 0.6133, 0.4064, 0.6133, 0.4064, 0.5876, 0.3795, 0.9525, 0.2038, 0.941, 0.1684, 0.941, 0.1684, 0.9525, 0.2038, 0.7686, 0.04311, 0.7314, 0.04311, 0.7314, 0.04311, 0.7686, 0.04311, 0.559, 0.1684, 0.5475, 0.2038, 0.5475, 0.2038, 0.559, 0.1684, 0.8867, 0.4064, 0.9124, 0.3795, 0.9124, 0.3795, 0.8867, 0.4064, 0.6133, 0.4064, 0.6435, 0.4283, 0.6435, 0.4283, 0.6133, 0.4064, 0.941, 0.1684, 0.9234, 0.1356, 0.9234, 0.1356, 0.941, 0.1684, 0.7314, 0.04311, 0.6947, 0.04976, 0.6947, 0.04976, 0.7314, 0.04311, 0.5475, 0.2038, 0.5425, 0.2407, 0.5425, 0.2407, 0.5475, 0.2038, 0.9124, 0.3795, 0.9329, 0.3484, 0.9329, 0.3484, 0.9124, 0.3795, 0.6435, 0.4283, 0.677, 0.4445, 0.677, 0.4445, 0.6435, 0.4283, 0.9234, 0.1356, 0.9001, 0.1064, 0.9001, 0.1064, 0.9234, 0.1356, 0.6947, 0.04976, 0.6599, 0.06284, 0.6599, 0.06284, 0.6947, 0.04976, 0.5425, 0.2407, 0.5442, 0.2779, 0.5442, 0.2779, 0.5425, 0.2407, 0.9329, 0.3484, 0.9476, 0.3142, 0.9476, 0.3142, 0.9329, 0.3484, 0.677, 0.4445, 0.7129, 0.4544, 0.7129, 0.4544, 0.677, 0.4445, 0.9001, 0.1064, 0.8721, 0.08195, 0.8721, 0.08195, 0.9001, 0.1064, 0.6599, 0.06284, 0.6279, 0.08195, 0.6279, 0.08195, 0.6599, 0.06284, 0.75, 0.4577, 0.7871, 0.4544, 0.7871, 0.4544, 0.75, 0.4577, 0.5442, 0.2779, 0.5524, 0.3142, 0.5524, 0.3142, 0.5442, 0.2779, 0.4329, 0.3484, 0.4124, 0.3795, 0.4124, 0.3795, 0.4329, 0.3484, 0.2871, 0.4544, 0.25, 0.4577, 0.25, 0.4577, 0.2871, 0.4544, 0.05244, 0.3142, 0.04415, 0.2779, 0.04415, 0.2779, 0.05244, 0.3142, 0.4558, 0.2779, 0.4476, 0.3142, 0.4476, 0.3142, 0.4558, 0.2779, 0.25, 0.4577, 0.2129, 0.4544, 0.2129, 0.4544, 0.25, 0.4577, 0.3401, 0.06284, 0.3721, 0.08195, 0.3721, 0.08195, 0.3401, 0.06284, 0.09986, 0.1064, 0.1279, 0.08195, 0.1279, 0.08195, 0.09986, 0.1064, 0.323, 0.4445, 0.2871, 0.4544, 0.2871, 0.4544, 0.323, 0.4445, 0.06708, 0.3484, 0.05244, 0.3142, 0.05244, 0.3142, 0.06708, 0.3484, 0.4575, 0.2407, 0.4558, 0.2779, 0.4558, 0.2779, 0.4575, 0.2407, 0.3053, 0.04976, 0.3401, 0.06284, 0.3401, 0.06284, 0.3053, 0.04976, 0.07664, 0.1356, 0.09986, 0.1064, 0.09986, 0.1064, 0.07664, 0.1356, 0.3565, 0.4283, 0.323, 0.4445, 0.323, 0.4445, 0.3565, 0.4283, 0.08759, 0.3795, 0.06708, 0.3484, 0.06708, 0.3484, 0.08759, 0.3795, 0.4525, 0.2038, 0.4575, 0.2407, 0.4575, 0.2407, 0.4525, 0.2038, 0.2686, 0.04311, 0.3053, 0.04976, 0.3053, 0.04976, 0.2686, 0.04311, 0.05899, 0.1684, 0.07664, 0.1356, 0.07664, 0.1356, 0.05899, 0.1684, 0.3867, 0.4064, 0.3565, 0.4283, 0.3565, 0.4283, 0.3867, 0.4064, 0.1133, 0.4064, 0.08759, 0.3795, 0.08759, 0.3795, 0.1133, 0.4064, 0.441, 0.1684, 0.4525, 0.2038, 0.4525, 0.2038, 0.441, 0.1684, 0.2314, 0.04311, 0.2686, 0.04311, 0.2686, 0.04311, 0.2314, 0.04311, 0.04748, 0.2038, 0.05899, 0.1684, 0.05899, 0.1684, 0.04748, 0.2038, 0.4124, 0.3795, 0.3867, 0.4064, 0.3867, 0.4064, 0.4124, 0.3795, 0.1435, 0.4283, 0.1133, 0.4064, 0.1133, 0.4064, 0.1435, 0.4283, 0.4234, 0.1356, 0.441, 0.1684, 0.441, 0.1684, 0.4234, 0.1356, 0.1947, 0.04976, 0.2314, 0.04311, 0.2314, 0.04311, 0.1947, 0.04976, 0.04248, 0.2407, 0.04748, 0.2038, 0.04748, 0.2038, 0.04248, 0.2407, 0.4329, 0.3484, 0.4124, 0.3795, 0.4124, 0.3795, 0.4329, 0.3484, 0.177, 0.4445, 0.1435, 0.4283, 0.1435, 0.4283, 0.177, 0.4445, 0.4001, 0.1064, 0.4234, 0.1356, 0.4234, 0.1356, 0.4001, 0.1064, 0.1599, 0.06284, 0.1947, 0.04976, 0.1947, 0.04976, 0.1599, 0.06284, 0.04415, 0.2779, 0.04248, 0.2407, 0.04248, 0.2407, 0.04415, 0.2779, 0.4476, 0.3142, 0.4329, 0.3484, 0.4329, 0.3484, 0.4476, 0.3142, 0.2129, 0.4544, 0.177, 0.4445, 0.177, 0.4445, 0.2129, 0.4544, 0.3721, 0.08195, 0.4001, 0.1064, 0.4001, 0.1064, 0.3721, 0.08195, 0.1343, 0.2236, 0.1409, 0.2034, 0.1409, 0.2034, 0.1343, 0.2236, 0.177, 0.4445, 0.1435, 0.4283, 0.1435, 0.4283, 0.177, 0.4445, 0.1599, 0.06284, 0.1947, 0.04976, 0.1947, 0.04976, 0.1599, 0.06284, 0.4476, 0.3142, 0.4329, 0.3484, 0.4329, 0.3484, 0.4476, 0.3142, 0.2129, 0.4544, 0.177, 0.4445, 0.177, 0.4445, 0.2129, 0.4544, 0.1279, 0.08195, 0.1599, 0.06284, 0.1599, 0.06284, 0.1279, 0.08195, 0.4558, 0.2779, 0.4476, 0.3142, 0.4476, 0.3142, 0.4558, 0.2779, 0.25, 0.4577, 0.2129, 0.4544, 0.2129, 0.4544, 0.25, 0.4577, 0.09986, 0.1064, 0.1279, 0.08195, 0.1279, 0.08195, 0.09986, 0.1064, 0.4575, 0.2407, 0.4558, 0.2779, 0.4558, 0.2779, 0.4575, 0.2407, 0.07664, 0.1356, 0.09986, 0.1064, 0.09986, 0.1064, 0.07664, 0.1356, 0.4525, 0.2038, 0.4575, 0.2407, 0.4575, 0.2407, 0.4525, 0.2038, 0.05899, 0.1684, 0.07664, 0.1356, 0.07664, 0.1356, 0.05899, 0.1684, 0.441, 0.1684, 0.4525, 0.2038, 0.4525, 0.2038, 0.441, 0.1684, 0.04748, 0.2038, 0.05899, 0.1684, 0.05899, 0.1684, 0.04748, 0.2038, 0.4234, 0.1356, 0.441, 0.1684, 0.441, 0.1684, 0.4234, 0.1356, 0.04248, 0.2407, 0.04748, 0.2038, 0.04748, 0.2038, 0.04248, 0.2407, 0.4001, 0.1064, 0.4234, 0.1356, 0.4234, 0.1356, 0.4001, 0.1064, 0.04415, 0.2779, 0.04248, 0.2407, 0.04248, 0.2407, 0.04415, 0.2779, 0.3721, 0.08195, 0.4001, 0.1064, 0.4001, 0.1064, 0.3721, 0.08195, 0.2871, 0.4544, 0.25, 0.4577, 0.25, 0.4577, 0.2871, 0.4544, 0.05244, 0.3142, 0.04415, 0.2779, 0.04415, 0.2779, 0.05244, 0.3142, 0.3401, 0.06284, 0.3721, 0.08195, 0.3721, 0.08195, 0.3401, 0.06284, 0.323, 0.4445, 0.2871, 0.4544, 0.2871, 0.4544, 0.323, 0.4445, 0.06708, 0.3484, 0.05244, 0.3142, 0.05244, 0.3142, 0.06708, 0.3484, 0.3053, 0.04976, 0.3401, 0.06284, 0.3401, 0.06284, 0.3053, 0.04976, 0.3565, 0.4283, 0.323, 0.4445, 0.323, 0.4445, 0.3565, 0.4283, 0.08759, 0.3795, 0.06708, 0.3484, 0.06708, 0.3484, 0.08759, 0.3795, 0.2686, 0.04311, 0.3053, 0.04976, 0.3053, 0.04976, 0.2686, 0.04311, 0.3867, 0.4064, 0.3565, 0.4283, 0.3565, 0.4283, 0.3867, 0.4064, 0.1133, 0.4064, 0.08759, 0.3795, 0.08759, 0.3795, 0.1133, 0.4064, 0.2314, 0.04311, 0.2686, 0.04311, 0.2686, 0.04311, 0.2314, 0.04311, 0.4124, 0.3795, 0.3867, 0.4064, 0.3867, 0.4064, 0.4124, 0.3795, 0.1435, 0.4283, 0.1133, 0.4064, 0.1133, 0.4064, 0.1435, 0.4283, 0.1947, 0.04976, 0.2314, 0.04311, 0.2314, 0.04311, 0.1947, 0.04976, 0.25, 0.3686, 0.2712, 0.3667, 0.2871, 0.4544, 0.25, 0.4577, 0.2712, 0.3667, 0.2917, 0.3611, 0.323, 0.4445, 0.2871, 0.4544, 0.2917, 0.3611, 0.3109, 0.3519, 0.3565, 0.4283, 0.323, 0.4445, 0.3109, 0.3519, 0.3281, 0.3394, 0.3867, 0.4064, 0.3565, 0.4283, 0.3281, 0.3394, 0.3428, 0.324, 0.4124, 0.3795, 0.3867, 0.4064, 0.3428, 0.324, 0.3545, 0.3062, 0.4329, 0.3484, 0.4124, 0.3795, 0.3545, 0.3062, 0.3628, 0.2867, 0.4476, 0.3142, 0.4329, 0.3484, 0.3628, 0.2867, 0.3676, 0.2659, 0.4558, 0.2779, 0.4476, 0.3142, 0.3676, 0.2659, 0.3685, 0.2447, 0.4575, 0.2407, 0.4558, 0.2779, 0.3685, 0.2447, 0.3657, 0.2236, 0.4525, 0.2038, 0.4575, 0.2407, 0.3657, 0.2236, 0.3591, 0.2034, 0.441, 0.1684, 0.4525, 0.2038, 0.3591, 0.2034, 0.349, 0.1846, 0.4234, 0.1356, 0.441, 0.1684, 0.349, 0.1846, 0.3358, 0.168, 0.4001, 0.1064, 0.4234, 0.1356, 0.3358, 0.168, 0.3197, 0.154, 0.3721, 0.08195, 0.4001, 0.1064, 0.3197, 0.154, 0.3015, 0.1431, 0.3401, 0.06284, 0.3721, 0.08195, 0.3015, 0.1431, 0.2816, 0.1356, 0.3053, 0.04976, 0.3401, 0.06284, 0.2816, 0.1356, 0.2606, 0.1318, 0.2686, 0.04311, 0.3053, 0.04976, 0.2606, 0.1318, 0.2394, 0.1318, 0.2314, 0.04311, 0.2686, 0.04311, 0.2394, 0.1318, 0.2184, 0.1356, 0.1947, 0.04976, 0.2314, 0.04311, 0.2184, 0.1356, 0.1985, 0.1431, 0.1599, 0.06284, 0.1947, 0.04976, 0.1985, 0.1431, 0.1803, 0.154, 0.1279, 0.08195, 0.1599, 0.06284, 0.1803, 0.154, 0.1642, 0.168, 0.09986, 0.1064, 0.1279, 0.08195, 0.1642, 0.168, 0.151, 0.1846, 0.07664, 0.1356, 0.09986, 0.1064, 0.151, 0.1846, 0.1409, 0.2034, 0.05899, 0.1684, 0.07664, 0.1356, 0.1409, 0.2034, 0.1343, 0.2236, 0.04748, 0.2038, 0.05899, 0.1684, 0.1343, 0.2236, 0.1315, 0.2447, 0.04248, 0.2407, 0.04748, 0.2038, 0.1315, 0.2447, 0.1324, 0.2659, 0.04415, 0.2779, 0.04248, 0.2407, 0.1324, 0.2659, 0.1372, 0.2867, 0.05244, 0.3142, 0.04415, 0.2779, 0.1372, 0.2867, 0.1455, 0.3062, 0.06708, 0.3484, 0.05244, 0.3142, 0.1455, 0.3062, 0.1572, 0.324, 0.08759, 0.3795, 0.06708, 0.3484, 0.1572, 0.324, 0.1719, 0.3394, 0.1133, 0.4064, 0.08759, 0.3795, 0.1719, 0.3394, 0.1891, 0.3519, 0.1435, 0.4283, 0.1133, 0.4064, 0.1891, 0.3519, 0.2083, 0.3611, 0.177, 0.4445, 0.1435, 0.4283, 0.2083, 0.3611, 0.2288, 0.3667, 0.2129, 0.4544, 0.177, 0.4445, 0.2288, 0.3667, 0.25, 0.3686, 0.25, 0.4577, 0.2129, 0.4544, 0.2712, 0.3667, 0.25, 0.3686, 0.2288, 0.3667, 0.2083, 0.3611, 0.1891, 0.3519, 0.1719, 0.3394, 0.1572, 0.324, 0.1455, 0.3062, 0.1372, 0.2867, 0.1324, 0.2659, 0.1315, 0.2447, 0.1343, 0.2236, 0.1409, 0.2034, 0.151, 0.1846, 0.1642, 0.168, 0.1803, 0.154, 0.1985, 0.1431, 0.2184, 0.1356, 0.2394, 0.1318, 0.2606, 0.1318, 0.2816, 0.1356, 0.3015, 0.1431, 0.3197, 0.154, 0.3358, 0.168, 0.349, 0.1846, 0.3591, 0.2034, 0.3657, 0.2236, 0.3685, 0.2447, 0.3676, 0.2659, 0.3628, 0.2867, 0.3545, 0.3062, 0.3428, 0.324, 0.3281, 0.3394, 0.3109, 0.3519, 0.2917, 0.3611, 0.349, 0.1846, 0.3591, 0.2034, 0.3591, 0.2034, 0.349, 0.1846, 0.1315, 0.2447, 0.1343, 0.2236, 0.1343, 0.2236, 0.1315, 0.2447, 0.3358, 0.168, 0.349, 0.1846, 0.349, 0.1846, 0.3358, 0.168, 0.1324, 0.2659, 0.1315, 0.2447, 0.1315, 0.2447, 0.1324, 0.2659, 0.3197, 0.154, 0.3358, 0.168, 0.3358, 0.168, 0.3197, 0.154, 0.2712, 0.3667, 0.25, 0.3686, 0.25, 0.3686, 0.2712, 0.3667, 0.1372, 0.2867, 0.1324, 0.2659, 0.1324, 0.2659, 0.1372, 0.2867, 0.3015, 0.1431, 0.3197, 0.154, 0.3197, 0.154, 0.3015, 0.1431, 0.2917, 0.3611, 0.2712, 0.3667, 0.2712, 0.3667, 0.2917, 0.3611, 0.1455, 0.3062, 0.1372, 0.2867, 0.1372, 0.2867, 0.1455, 0.3062, 0.2816, 0.1356, 0.3015, 0.1431, 0.3015, 0.1431, 0.2816, 0.1356, 0.3109, 0.3519, 0.2917, 0.3611, 0.2917, 0.3611, 0.3109, 0.3519, 0.1572, 0.324, 0.1455, 0.3062, 0.1455, 0.3062, 0.1572, 0.324, 0.2606, 0.1318, 0.2816, 0.1356, 0.2816, 0.1356, 0.2606, 0.1318, 0.3281, 0.3394, 0.3109, 0.3519, 0.3109, 0.3519, 0.3281, 0.3394, 0.1719, 0.3394, 0.1572, 0.324, 0.1572, 0.324, 0.1719, 0.3394, 0.2394, 0.1318, 0.2606, 0.1318, 0.2606, 0.1318, 0.2394, 0.1318, 0.3428, 0.324, 0.3281, 0.3394, 0.3281, 0.3394, 0.3428, 0.324, 0.1891, 0.3519, 0.1719, 0.3394, 0.1719, 0.3394, 0.1891, 0.3519, 0.2184, 0.1356, 0.2394, 0.1318, 0.2394, 0.1318, 0.2184, 0.1356, 0.3545, 0.3062, 0.3428, 0.324, 0.3428, 0.324, 0.3545, 0.3062, 0.2083, 0.3611, 0.1891, 0.3519, 0.1891, 0.3519, 0.2083, 0.3611, 0.1985, 0.1431, 0.2184, 0.1356, 0.2184, 0.1356, 0.1985, 0.1431, 0.3628, 0.2867, 0.3545, 0.3062, 0.3545, 0.3062, 0.3628, 0.2867, 0.2288, 0.3667, 0.2083, 0.3611, 0.2083, 0.3611, 0.2288, 0.3667, 0.1803, 0.154, 0.1985, 0.1431, 0.1985, 0.1431, 0.1803, 0.154, 0.3676, 0.2659, 0.3628, 0.2867, 0.3628, 0.2867, 0.3676, 0.2659, 0.25, 0.3686, 0.2288, 0.3667, 0.2288, 0.3667, 0.25, 0.3686, 0.1642, 0.168, 0.1803, 0.154, 0.1803, 0.154, 0.1642, 0.168, 0.3685, 0.2447, 0.3676, 0.2659, 0.3676, 0.2659, 0.3685, 0.2447, 0.151, 0.1846, 0.1642, 0.168, 0.1642, 0.168, 0.151, 0.1846, 0.3657, 0.2236, 0.3685, 0.2447, 0.3685, 0.2447, 0.3657, 0.2236, 0.1409, 0.2034, 0.151, 0.1846, 0.151, 0.1846, 0.1409, 0.2034, 0.3591, 0.2034, 0.3657, 0.2236, 0.3657, 0.2236, 0.3591, 0.2034])
me_cylinder.update()

# ---- objects
ob_cylinder = bpy.data.objects.new('Cylinder', me_cylinder)

# ---- transforms, parenting, visibility, modifiers, constraints
ob_cylinder.location = (0.0, 0.0, 2.069)
ob_cylinder.scale = (1.54, 1.54, 1.934)

# ---- collection membership
col_collection.objects.link(ob_cylinder)

# ---- scene / render settings (as saved in the file)
scene.frame_start = 1; scene.frame_end = 250; scene.frame_set(1)
scene.render.engine = 'BLENDER_EEVEE_NEXT'
bpy.context.view_layer.update()

# ---- added for rendering (the .blend has no active camera and no usable light): camera, sun
cam_auto = bpy.data.cameras.new('AutoCamera')
cam_auto.lens = 50.0
cam_auto.sensor_width = 36.0
cam_auto.clip_end = 1000.0
ob_auto_camera = bpy.data.objects.new('AutoCamera', cam_auto)
scene.collection.objects.link(ob_auto_camera)
ob_auto_camera.location = (5.80205, -6.95936, 6.63562)
ob_auto_camera.rotation_euler = (1.09748, -7.21219e-08, 0.694738)
scene.camera = ob_auto_camera
light_auto_sun = bpy.data.lights.new('AutoSun', 'SUN')
light_auto_sun.energy = 3.0
light_auto_sun.angle = 0.0523599
ob_auto_sun = bpy.data.objects.new('AutoSun', light_auto_sun)
scene.collection.objects.link(ob_auto_sun)
ob_auto_sun.rotation_euler = (0.872665, 0.174533, 0.523599)
bpy.context.view_layer.update()
